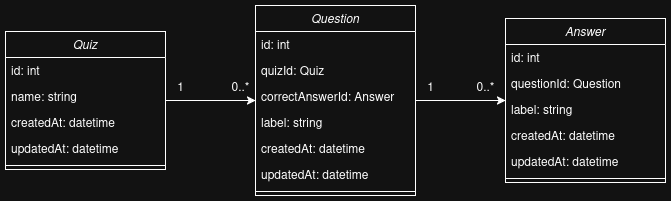

The diagram above was exported from draw.io. Its source (the exported page's mxGraphModel, read from the mxfile embedded in the PNG):
<mxGraphModel dx="1434" dy="759" grid="1" gridSize="10" guides="1" tooltips="1" connect="1" arrows="1" fold="1" page="1" pageScale="1" pageWidth="827" pageHeight="1169" math="0" shadow="0">
  <root>
    <mxCell id="WIyWlLk6GJQsqaUBKTNV-0" />
    <mxCell id="WIyWlLk6GJQsqaUBKTNV-1" parent="WIyWlLk6GJQsqaUBKTNV-0" />
    <mxCell id="Na2vy0VbS8KPRzPzh0ml-17" style="edgeStyle=orthogonalEdgeStyle;rounded=0;orthogonalLoop=1;jettySize=auto;html=1;" edge="1" parent="WIyWlLk6GJQsqaUBKTNV-1" source="zkfFHV4jXpPFQw0GAbJ--0" target="Na2vy0VbS8KPRzPzh0ml-1">
      <mxGeometry relative="1" as="geometry" />
    </mxCell>
    <mxCell id="zkfFHV4jXpPFQw0GAbJ--0" value="Quiz" style="swimlane;fontStyle=2;align=center;verticalAlign=top;childLayout=stackLayout;horizontal=1;startSize=26;horizontalStack=0;resizeParent=1;resizeLast=0;collapsible=1;marginBottom=0;rounded=0;shadow=0;strokeWidth=1;" parent="WIyWlLk6GJQsqaUBKTNV-1" vertex="1">
      <mxGeometry x="120" y="110" width="160" height="138" as="geometry">
        <mxRectangle x="230" y="140" width="160" height="26" as="alternateBounds" />
      </mxGeometry>
    </mxCell>
    <mxCell id="zkfFHV4jXpPFQw0GAbJ--1" value="id: int" style="text;align=left;verticalAlign=top;spacingLeft=4;spacingRight=4;overflow=hidden;rotatable=0;points=[[0,0.5],[1,0.5]];portConstraint=eastwest;" parent="zkfFHV4jXpPFQw0GAbJ--0" vertex="1">
      <mxGeometry y="26" width="160" height="26" as="geometry" />
    </mxCell>
    <mxCell id="zkfFHV4jXpPFQw0GAbJ--2" value="name: string" style="text;align=left;verticalAlign=top;spacingLeft=4;spacingRight=4;overflow=hidden;rotatable=0;points=[[0,0.5],[1,0.5]];portConstraint=eastwest;rounded=0;shadow=0;html=0;" parent="zkfFHV4jXpPFQw0GAbJ--0" vertex="1">
      <mxGeometry y="52" width="160" height="26" as="geometry" />
    </mxCell>
    <mxCell id="zkfFHV4jXpPFQw0GAbJ--3" value="createdAt: datetime" style="text;align=left;verticalAlign=top;spacingLeft=4;spacingRight=4;overflow=hidden;rotatable=0;points=[[0,0.5],[1,0.5]];portConstraint=eastwest;rounded=0;shadow=0;html=0;" parent="zkfFHV4jXpPFQw0GAbJ--0" vertex="1">
      <mxGeometry y="78" width="160" height="26" as="geometry" />
    </mxCell>
    <mxCell id="Na2vy0VbS8KPRzPzh0ml-0" value="updatedAt: datetime" style="text;align=left;verticalAlign=top;spacingLeft=4;spacingRight=4;overflow=hidden;rotatable=0;points=[[0,0.5],[1,0.5]];portConstraint=eastwest;rounded=0;shadow=0;html=0;" vertex="1" parent="zkfFHV4jXpPFQw0GAbJ--0">
      <mxGeometry y="104" width="160" height="26" as="geometry" />
    </mxCell>
    <mxCell id="zkfFHV4jXpPFQw0GAbJ--4" value="" style="line;html=1;strokeWidth=1;align=left;verticalAlign=middle;spacingTop=-1;spacingLeft=3;spacingRight=3;rotatable=0;labelPosition=right;points=[];portConstraint=eastwest;" parent="zkfFHV4jXpPFQw0GAbJ--0" vertex="1">
      <mxGeometry y="130" width="160" height="8" as="geometry" />
    </mxCell>
    <mxCell id="Na2vy0VbS8KPRzPzh0ml-20" style="edgeStyle=orthogonalEdgeStyle;rounded=0;orthogonalLoop=1;jettySize=auto;html=1;" edge="1" parent="WIyWlLk6GJQsqaUBKTNV-1" source="Na2vy0VbS8KPRzPzh0ml-1" target="Na2vy0VbS8KPRzPzh0ml-9">
      <mxGeometry relative="1" as="geometry" />
    </mxCell>
    <mxCell id="Na2vy0VbS8KPRzPzh0ml-1" value="Question" style="swimlane;fontStyle=2;align=center;verticalAlign=top;childLayout=stackLayout;horizontal=1;startSize=26;horizontalStack=0;resizeParent=1;resizeLast=0;collapsible=1;marginBottom=0;rounded=0;shadow=0;strokeWidth=1;" vertex="1" parent="WIyWlLk6GJQsqaUBKTNV-1">
      <mxGeometry x="370" y="84" width="160" height="190" as="geometry">
        <mxRectangle x="230" y="140" width="160" height="26" as="alternateBounds" />
      </mxGeometry>
    </mxCell>
    <mxCell id="Na2vy0VbS8KPRzPzh0ml-2" value="id: int" style="text;align=left;verticalAlign=top;spacingLeft=4;spacingRight=4;overflow=hidden;rotatable=0;points=[[0,0.5],[1,0.5]];portConstraint=eastwest;" vertex="1" parent="Na2vy0VbS8KPRzPzh0ml-1">
      <mxGeometry y="26" width="160" height="26" as="geometry" />
    </mxCell>
    <mxCell id="Na2vy0VbS8KPRzPzh0ml-3" value="quizId: Quiz" style="text;align=left;verticalAlign=top;spacingLeft=4;spacingRight=4;overflow=hidden;rotatable=0;points=[[0,0.5],[1,0.5]];portConstraint=eastwest;rounded=0;shadow=0;html=0;" vertex="1" parent="Na2vy0VbS8KPRzPzh0ml-1">
      <mxGeometry y="52" width="160" height="26" as="geometry" />
    </mxCell>
    <mxCell id="Na2vy0VbS8KPRzPzh0ml-4" value="correctAnswerId: Answer" style="text;align=left;verticalAlign=top;spacingLeft=4;spacingRight=4;overflow=hidden;rotatable=0;points=[[0,0.5],[1,0.5]];portConstraint=eastwest;rounded=0;shadow=0;html=0;" vertex="1" parent="Na2vy0VbS8KPRzPzh0ml-1">
      <mxGeometry y="78" width="160" height="26" as="geometry" />
    </mxCell>
    <mxCell id="Na2vy0VbS8KPRzPzh0ml-8" value="label: string" style="text;align=left;verticalAlign=top;spacingLeft=4;spacingRight=4;overflow=hidden;rotatable=0;points=[[0,0.5],[1,0.5]];portConstraint=eastwest;rounded=0;shadow=0;html=0;" vertex="1" parent="Na2vy0VbS8KPRzPzh0ml-1">
      <mxGeometry y="104" width="160" height="26" as="geometry" />
    </mxCell>
    <mxCell id="Na2vy0VbS8KPRzPzh0ml-7" value="createdAt: datetime" style="text;align=left;verticalAlign=top;spacingLeft=4;spacingRight=4;overflow=hidden;rotatable=0;points=[[0,0.5],[1,0.5]];portConstraint=eastwest;rounded=0;shadow=0;html=0;" vertex="1" parent="Na2vy0VbS8KPRzPzh0ml-1">
      <mxGeometry y="130" width="160" height="26" as="geometry" />
    </mxCell>
    <mxCell id="Na2vy0VbS8KPRzPzh0ml-5" value="updatedAt: datetime" style="text;align=left;verticalAlign=top;spacingLeft=4;spacingRight=4;overflow=hidden;rotatable=0;points=[[0,0.5],[1,0.5]];portConstraint=eastwest;rounded=0;shadow=0;html=0;" vertex="1" parent="Na2vy0VbS8KPRzPzh0ml-1">
      <mxGeometry y="156" width="160" height="26" as="geometry" />
    </mxCell>
    <mxCell id="Na2vy0VbS8KPRzPzh0ml-6" value="" style="line;html=1;strokeWidth=1;align=left;verticalAlign=middle;spacingTop=-1;spacingLeft=3;spacingRight=3;rotatable=0;labelPosition=right;points=[];portConstraint=eastwest;" vertex="1" parent="Na2vy0VbS8KPRzPzh0ml-1">
      <mxGeometry y="182" width="160" height="8" as="geometry" />
    </mxCell>
    <mxCell id="Na2vy0VbS8KPRzPzh0ml-9" value="Answer" style="swimlane;fontStyle=2;align=center;verticalAlign=top;childLayout=stackLayout;horizontal=1;startSize=26;horizontalStack=0;resizeParent=1;resizeLast=0;collapsible=1;marginBottom=0;rounded=0;shadow=0;strokeWidth=1;" vertex="1" parent="WIyWlLk6GJQsqaUBKTNV-1">
      <mxGeometry x="620" y="97" width="160" height="164" as="geometry">
        <mxRectangle x="230" y="140" width="160" height="26" as="alternateBounds" />
      </mxGeometry>
    </mxCell>
    <mxCell id="Na2vy0VbS8KPRzPzh0ml-10" value="id: int" style="text;align=left;verticalAlign=top;spacingLeft=4;spacingRight=4;overflow=hidden;rotatable=0;points=[[0,0.5],[1,0.5]];portConstraint=eastwest;" vertex="1" parent="Na2vy0VbS8KPRzPzh0ml-9">
      <mxGeometry y="26" width="160" height="26" as="geometry" />
    </mxCell>
    <mxCell id="Na2vy0VbS8KPRzPzh0ml-11" value="questionId: Question" style="text;align=left;verticalAlign=top;spacingLeft=4;spacingRight=4;overflow=hidden;rotatable=0;points=[[0,0.5],[1,0.5]];portConstraint=eastwest;rounded=0;shadow=0;html=0;" vertex="1" parent="Na2vy0VbS8KPRzPzh0ml-9">
      <mxGeometry y="52" width="160" height="26" as="geometry" />
    </mxCell>
    <mxCell id="Na2vy0VbS8KPRzPzh0ml-13" value="label: string" style="text;align=left;verticalAlign=top;spacingLeft=4;spacingRight=4;overflow=hidden;rotatable=0;points=[[0,0.5],[1,0.5]];portConstraint=eastwest;rounded=0;shadow=0;html=0;" vertex="1" parent="Na2vy0VbS8KPRzPzh0ml-9">
      <mxGeometry y="78" width="160" height="26" as="geometry" />
    </mxCell>
    <mxCell id="Na2vy0VbS8KPRzPzh0ml-14" value="createdAt: datetime" style="text;align=left;verticalAlign=top;spacingLeft=4;spacingRight=4;overflow=hidden;rotatable=0;points=[[0,0.5],[1,0.5]];portConstraint=eastwest;rounded=0;shadow=0;html=0;" vertex="1" parent="Na2vy0VbS8KPRzPzh0ml-9">
      <mxGeometry y="104" width="160" height="26" as="geometry" />
    </mxCell>
    <mxCell id="Na2vy0VbS8KPRzPzh0ml-15" value="updatedAt: datetime" style="text;align=left;verticalAlign=top;spacingLeft=4;spacingRight=4;overflow=hidden;rotatable=0;points=[[0,0.5],[1,0.5]];portConstraint=eastwest;rounded=0;shadow=0;html=0;" vertex="1" parent="Na2vy0VbS8KPRzPzh0ml-9">
      <mxGeometry y="130" width="160" height="26" as="geometry" />
    </mxCell>
    <mxCell id="Na2vy0VbS8KPRzPzh0ml-16" value="" style="line;html=1;strokeWidth=1;align=left;verticalAlign=middle;spacingTop=-1;spacingLeft=3;spacingRight=3;rotatable=0;labelPosition=right;points=[];portConstraint=eastwest;" vertex="1" parent="Na2vy0VbS8KPRzPzh0ml-9">
      <mxGeometry y="156" width="160" height="8" as="geometry" />
    </mxCell>
    <mxCell id="Na2vy0VbS8KPRzPzh0ml-18" value="1" style="text;html=1;align=center;verticalAlign=middle;resizable=0;points=[];autosize=1;strokeColor=none;fillColor=none;" vertex="1" parent="WIyWlLk6GJQsqaUBKTNV-1">
      <mxGeometry x="280" y="150" width="30" height="30" as="geometry" />
    </mxCell>
    <mxCell id="Na2vy0VbS8KPRzPzh0ml-19" value="0..*" style="text;html=1;align=center;verticalAlign=middle;resizable=0;points=[];autosize=1;strokeColor=none;fillColor=none;" vertex="1" parent="WIyWlLk6GJQsqaUBKTNV-1">
      <mxGeometry x="335" y="150" width="40" height="30" as="geometry" />
    </mxCell>
    <mxCell id="Na2vy0VbS8KPRzPzh0ml-21" value="1" style="text;html=1;align=center;verticalAlign=middle;resizable=0;points=[];autosize=1;strokeColor=none;fillColor=none;" vertex="1" parent="WIyWlLk6GJQsqaUBKTNV-1">
      <mxGeometry x="530" y="150" width="30" height="30" as="geometry" />
    </mxCell>
    <mxCell id="Na2vy0VbS8KPRzPzh0ml-22" value="0..*" style="text;html=1;align=center;verticalAlign=middle;resizable=0;points=[];autosize=1;strokeColor=none;fillColor=none;" vertex="1" parent="WIyWlLk6GJQsqaUBKTNV-1">
      <mxGeometry x="580" y="150" width="40" height="30" as="geometry" />
    </mxCell>
  </root>
</mxGraphModel>